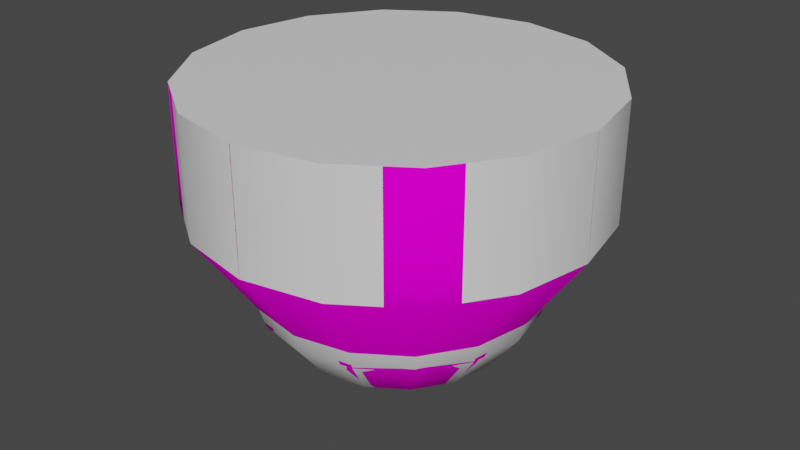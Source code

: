 # Source: cam_bird_2.blend  (saved by Blender 3.6.14; exported with 4.5.12 LTS)
import bpy
from mathutils import Matrix  # noqa: F401  (used for matrix-valued properties, if any)

bpy.ops.wm.read_factory_settings(use_empty=True)
scene = bpy.context.scene
scene.name = 'Scene'

# ---- collections
col_collection = bpy.data.collections.new('Collection'); scene.collection.children.link(col_collection)
col_cctv_camera = bpy.data.collections.new('cctv_camera'); col_collection.children.link(col_cctv_camera)
col_bodygroups = bpy.data.collections.new('BodyGroups'); col_collection.children.link(col_bodygroups)
col_cam = bpy.data.collections.new('Cam'); col_bodygroups.children.link(col_cam)
col_cexist = bpy.data.collections.new('CExist'); col_cam.children.link(col_cexist)
col_pod = bpy.data.collections.new('Pod'); col_bodygroups.children.link(col_pod)
col_pexist = bpy.data.collections.new('PExist'); col_pod.children.link(col_pexist)
col_collision_models = bpy.data.collections.new('Collision Models'); col_collection.children.link(col_collision_models)
col_pod_phys = bpy.data.collections.new('pod_phys'); col_collision_models.children.link(col_pod_phys)

# ---- images (referenced by path relative to the original .blend; pixels are not part of the script)
import os
ASSET_DIR = os.environ.get("B2B_ASSET_DIR", "")  # directory of the original .blend (textures are referenced by path, not embedded)
HERE = os.path.dirname(os.path.abspath(__file__))  # packed textures are extracted next to this script under _unpacked/

def load_image(name, relpath, width, height, colorspace="sRGB"):
    """Load a texture the original file referenced (path relative to the .blend, or extracted next to this script)."""
    p = next((c for c in (os.path.join(HERE, relpath), os.path.join(ASSET_DIR, relpath)) if relpath and os.path.exists(c)), "")
    if p:
        img = bpy.data.images.load(p, check_existing=True)
        img.name = name
    else:  # same state as the original file: an image datablock whose file is absent (Cycles renders it pink)
        img = bpy.data.images.new(name, width, height)
        img.source = "FILE"
        img.filepath = "//" + (relpath or name)
    img.colorspace_settings.name = colorspace
    return img
img_cctv_cam_bird = load_image('cctv_cam_bird', 'cctv_cam_bird.png', 1024, 1024, 'sRGB')

# ---- materials (node trees are filled in below, after node groups)
mat_cctv_cam_bird = bpy.data.materials.new('cctv_cam_bird')
mat_cctv_cam_bird_glass = bpy.data.materials.new('cctv_cam_bird_glass')
mat_phys = bpy.data.materials.new('phys')
mat_phys.diffuse_color = (1.0, 0.0, 0.7832, 1.0)

# ---- node groups
ng_auto_smooth = bpy.data.node_groups.new('Auto Smooth', 'GeometryNodeTree')
_s = ng_auto_smooth.interface.new_socket(name='Geometry', in_out='OUTPUT', socket_type='NodeSocketGeometry')
_s = ng_auto_smooth.interface.new_socket(name='Geometry', in_out='INPUT', socket_type='NodeSocketGeometry')
_s = ng_auto_smooth.interface.new_socket(name='Angle', in_out='INPUT', socket_type='NodeSocketFloat')
_s.subtype = 'ANGLE'
_s.min_value = 0.0
_s.max_value = 3.142
ng_auto_smooth.is_modifier = True
_N = ng_auto_smooth.nodes; _L = ng_auto_smooth.links
n0 = _N.new('NodeGroupOutput'); n0.name = 'Group Output'; n0.location = (480, -100)
n1 = _N.new('NodeGroupInput'); n1.name = 'Group Input'; n1.location = (-420, -300)
n2 = _N.new('NodeGroupInput'); n2.name = 'Group Input.001'; n2.location = (-60, -100)
n3 = _N.new('GeometryNodeSetShadeSmooth'); n3.name = 'Set Shade Smooth'; n3.location = (120, -100)
n3.domain = 'EDGE'
n4 = _N.new('GeometryNodeSetShadeSmooth'); n4.name = 'Set Shade Smooth.001'; n4.location = (300, -100)
n5 = _N.new('GeometryNodeInputMeshEdgeAngle'); n5.name = 'Edge Angle'; n5.location = (-420, -220)
n6 = _N.new('GeometryNodeInputEdgeSmooth'); n6.name = 'Is Edge Smooth'; n6.location = (-60, -160)
n7 = _N.new('GeometryNodeInputShadeSmooth'); n7.name = 'Is Face Smooth'; n7.location = (-240, -340)
n8 = _N.new('FunctionNodeBooleanMath'); n8.name = 'Boolean Math'; n8.location = (-60, -220)
n9 = _N.new('FunctionNodeCompare'); n9.name = 'Compare'; n9.location = (-240, -180)
n9.operation = 'LESS_EQUAL'
_L.new(n5.outputs[0], n9.inputs[0])
_L.new(n4.outputs[0], n0.inputs[0])
_L.new(n1.outputs[1], n9.inputs[1])
_L.new(n9.outputs[0], n8.inputs[0])
_L.new(n7.outputs[0], n8.inputs[1])
_L.new(n2.outputs[0], n3.inputs[0])
_L.new(n6.outputs[0], n3.inputs[1])
_L.new(n3.outputs[0], n4.inputs[0])
_L.new(n8.outputs[0], n3.inputs[2])
n0.is_active_output = True

# ---- material node trees
mat_cctv_cam_bird.use_nodes = True; mat_cctv_cam_bird.node_tree.nodes.clear()
_N = mat_cctv_cam_bird.node_tree.nodes; _L = mat_cctv_cam_bird.node_tree.links
n0 = _N.new('ShaderNodeBsdfPrincipled'); n0.name = 'Principled BSDF'; n0.location = (10, 300)
n0.distribution = 'GGX'
n0.subsurface_method = 'RANDOM_WALK_SKIN'
n0.inputs[3].default_value = 1.45
n0.inputs[27].default_value = (0.0, 0.0, 0.0, 1.0)
n0.inputs[28].default_value = 1.0
n1 = _N.new('ShaderNodeOutputMaterial'); n1.name = 'Material Output'; n1.location = (300, 300)
n2 = _N.new('ShaderNodeTexImage'); n2.name = 'Image Texture'; n2.location = (-340, 226)
n2.image = img_cctv_cam_bird
_L.new(n0.outputs[0], n1.inputs[0])
n1.is_active_output = True
mat_cctv_cam_bird_glass.use_nodes = True; mat_cctv_cam_bird_glass.node_tree.nodes.clear()
_N = mat_cctv_cam_bird_glass.node_tree.nodes; _L = mat_cctv_cam_bird_glass.node_tree.links
n0 = _N.new('ShaderNodeBsdfPrincipled'); n0.name = 'Principled BSDF'; n0.location = (10, 300)
n0.distribution = 'GGX'
n0.subsurface_method = 'RANDOM_WALK_SKIN'
n0.inputs[3].default_value = 1.45
n0.inputs[27].default_value = (0.0, 0.0, 0.0, 1.0)
n0.inputs[28].default_value = 1.0
n1 = _N.new('ShaderNodeOutputMaterial'); n1.name = 'Material Output'; n1.location = (300, 300)
_L.new(n0.outputs[0], n1.inputs[0])
n1.is_active_output = True

# ---- world
world_world = bpy.data.worlds.new('World'); scene.world = world_world
world_world.use_nodes = True; world_world.node_tree.nodes.clear()
_N = world_world.node_tree.nodes; _L = world_world.node_tree.links
n0 = _N.new('ShaderNodeOutputWorld'); n0.name = 'World Output'; n0.location = (300, 300)
n1 = _N.new('ShaderNodeBackground'); n1.name = 'Background'; n1.location = (10, 300)
n1.inputs[0].default_value = (0.05088, 0.05088, 0.05088, 1.0)
_L.new(n1.outputs[0], n0.inputs[0])
n0.is_active_output = True
world_world.color = (0.05088, 0.05088, 0.05088)
world_world.use_sun_shadow = False
world_world.sun_shadow_jitter_overblur = 0.0

# ---- meshes
me_bird_cam_mesh = bpy.data.meshes.new('bird_cam_mesh')
me_bird_cam_mesh.from_pydata([(-6.778e-09, 0.5115, 0.2482), (-6.778e-09, 0.5115, -0.2482), (-6.778e-09, 0.2482, -0.5991), (0.09497, 0.2293, 0.5991), (0.1755, 0.4236, 0.4586), (0.2293, 0.4726, 0.2482), (0.2482, 0.5115, -1.192e-07), (0.2293, 0.4726, -0.2482), (0.1755, 0.4236, -0.4586), (0.09497, 0.2293, -0.5991), (0.1755, 0.1755, 0.5991), (0.3242, 0.3242, 0.4586), (0.4236, 0.4236, 0.2482), (0.4586, 0.4586, -1.192e-07), (0.4236, 0.4236, -0.2482), (0.3242, 0.3242, -0.4586), (0.1755, 0.1755, -0.5991), (0.2293, 0.09497, 0.5991), (0.4236, 0.1755, 0.4586), (0.5535, 0.2293, 0.2482), (0.5991, 0.2482, -1.192e-07), (0.5535, 0.2293, -0.2482), (0.4236, 0.1755, -0.4586), (0.2293, 0.09497, -0.5991), (0.2482, -7.213e-08, 0.5991), (0.4586, -7.846e-08, 0.4586), (0.5991, -7.846e-08, 0.2482), (0.6485, -1.165e-07, -1.192e-07), (0.5991, -7.846e-08, -0.2482), (0.4586, -7.846e-08, -0.4586), (0.2482, -7.213e-08, -0.5991), (0.2293, -0.09497, 0.5991), (0.4236, -0.1755, 0.4586), (0.5535, -0.2293, 0.2482), (0.5991, -0.2482, -1.192e-07), (0.5535, -0.2293, -0.2482), (0.4236, -0.1755, -0.4586), (0.2293, -0.09497, -0.5991), (0.1755, -0.1755, 0.5991), (0.3242, -0.3242, 0.4586), (0.4236, -0.4236, 0.2482), (0.4586, -0.4586, -1.192e-07), (0.4236, -0.4236, -0.2482), (0.3242, -0.3242, -0.4586), (0.1755, -0.1755, -0.5991), (0.09497, -0.2293, 0.5991), (0.1755, -0.4236, 0.4586), (0.2293, -0.4726, 0.2482), (0.2482, -0.5115, -1.192e-07), (0.2293, -0.4726, -0.2482), (0.1755, -0.4236, -0.4586), (0.09497, -0.2293, -0.5991), (-7.014e-08, -0.2482, 0.5991), (-9.549e-08, -0.4586, 0.4586), (-1.208e-07, -0.5115, 0.2482), (-1.208e-07, -0.5115, -0.2482), (-9.549e-08, -0.4586, -0.4586), (-7.014e-08, -0.2482, -0.5991), (-6.778e-09, -4.044e-08, -0.6485), (-6.778e-09, -4.044e-08, 0.6485), (-0.09497, -0.2293, 0.5991), (-0.1755, -0.4236, 0.4586), (-0.2293, -0.4726, 0.2482), (-0.2482, -0.5115, -1.192e-07), (-0.2293, -0.4726, -0.2482), (-0.1755, -0.4236, -0.4586), (-0.09497, -0.2293, -0.5991), (-0.1755, -0.1755, 0.5991), (-0.3242, -0.3242, 0.4586), (-0.4236, -0.4236, 0.2482), (-0.4586, -0.4586, -1.192e-07), (-0.4236, -0.4236, -0.2482), (-0.3242, -0.3242, -0.4586), (-0.1755, -0.1755, -0.5991), (-0.2293, -0.09497, 0.5991), (-0.4236, -0.1755, 0.4586), (-0.5535, -0.2293, 0.2482), (-0.5991, -0.2482, -1.192e-07), (-0.5535, -0.2293, -0.2482), (-0.4236, -0.1755, -0.4586), (-0.2293, -0.09497, -0.5991), (-0.2482, 6.094e-08, 0.5991), (-0.4586, 9.896e-08, 0.4586), (-0.5991, 1.116e-07, 0.2482), (-0.6485, 1.877e-07, -1.192e-07), (-0.5991, 1.116e-07, -0.2482), (-0.4586, 9.896e-08, -0.4586), (-0.2482, 6.094e-08, -0.5991), (-0.2293, 0.09497, 0.5991), (-0.4236, 0.1755, 0.4586), (-0.5535, 0.2293, 0.2482), (-0.5991, 0.2482, -1.192e-07), (-0.5535, 0.2293, -0.2482), (-0.4236, 0.1755, -0.4586), (-0.2293, 0.09497, -0.5991), (-0.1755, 0.1755, 0.5991), (-0.3242, 0.3242, 0.4586), (-0.4236, 0.4236, 0.2482), (-0.4586, 0.4586, -1.192e-07), (-0.4236, 0.4236, -0.2482), (-0.3242, 0.3242, -0.4586), (-0.1755, 0.1755, -0.5991), (-0.09497, 0.2293, 0.5991), (-0.1755, 0.4236, 0.4586), (-0.2293, 0.4726, 0.2482), (-0.2482, 0.5115, -1.192e-07), (-0.2293, 0.4726, -0.2482), (-0.1755, 0.4236, -0.4586), (-0.09497, 0.2293, -0.5991), (1.39e-07, 0.2482, 0.5991), (2.213e-07, 0.4586, 0.4586), (2.213e-07, 0.4586, -0.4586), (-6.778e-09, 0.5266, 0.1594), (0.1594, 0.5266, -1.192e-07), (-0.1594, 0.5266, -1.192e-07), (-6.778e-09, 0.5266, -0.1594), (-1.344e-07, -0.5266, 0.1594), (-0.1594, -0.5266, -1.192e-07), (0.1594, -0.5266, -1.192e-07), (-1.344e-07, -0.5266, -0.1594)], [], [(2, 111, 8, 9), (1, 115, 113, 6, 7), (0, 110, 4, 5), (109, 59, 3), (58, 2, 9), (111, 1, 7, 8), (110, 109, 3, 4), (5, 4, 11, 12), (3, 59, 10), (58, 9, 16), (8, 7, 14, 15), (6, 5, 12, 13), (4, 3, 10, 11), (9, 8, 15, 16), (7, 6, 13, 14), (58, 16, 23), (15, 14, 21, 22), (13, 12, 19, 20), (11, 10, 17, 18), (16, 15, 22, 23), (14, 13, 20, 21), (12, 11, 18, 19), (10, 59, 17), (18, 17, 24, 25), (23, 22, 29, 30), (21, 20, 27, 28), (19, 18, 25, 26), (17, 59, 24), (58, 23, 30), (22, 21, 28, 29), (20, 19, 26, 27), (30, 29, 36, 37), (28, 27, 34, 35), (26, 25, 32, 33), (24, 59, 31), (58, 30, 37), (29, 28, 35, 36), (27, 26, 33, 34), (25, 24, 31, 32), (31, 59, 38), (58, 37, 44), (36, 35, 42, 43), (34, 33, 40, 41), (32, 31, 38, 39), (37, 36, 43, 44), (35, 34, 41, 42), (33, 32, 39, 40), (43, 42, 49, 50), (41, 40, 47, 48), (39, 38, 45, 46), (44, 43, 50, 51), (42, 41, 48, 49), (40, 39, 46, 47), (38, 59, 45), (58, 44, 51), (51, 50, 56, 57), (49, 48, 118, 119, 55), (47, 46, 53, 54), (45, 59, 52), (58, 51, 57), (50, 49, 55, 56), (48, 47, 54, 116, 118), (46, 45, 52, 53), (55, 119, 117, 63, 64), (54, 53, 61, 62), (52, 59, 60), (58, 57, 66), (56, 55, 64, 65), (53, 52, 60, 61), (57, 56, 65, 66), (58, 66, 73), (65, 64, 71, 72), (63, 62, 69, 70), (61, 60, 67, 68), (66, 65, 72, 73), (64, 63, 70, 71), (62, 61, 68, 69), (60, 59, 67), (70, 69, 76, 77), (68, 67, 74, 75), (73, 72, 79, 80), (71, 70, 77, 78), (69, 68, 75, 76), (67, 59, 74), (58, 73, 80), (72, 71, 78, 79), (80, 79, 86, 87), (78, 77, 84, 85), (76, 75, 82, 83), (74, 59, 81), (58, 80, 87), (79, 78, 85, 86), (77, 76, 83, 84), (75, 74, 81, 82), (83, 82, 89, 90), (81, 59, 88), (58, 87, 94), (86, 85, 92, 93), (84, 83, 90, 91), (82, 81, 88, 89), (87, 86, 93, 94), (85, 84, 91, 92), (58, 94, 101), (93, 92, 99, 100), (91, 90, 97, 98), (89, 88, 95, 96), (94, 93, 100, 101), (92, 91, 98, 99), (90, 89, 96, 97), (88, 59, 95), (96, 95, 102, 103), (101, 100, 107, 108), (99, 98, 105, 106), (97, 96, 103, 104), (95, 59, 102), (58, 101, 108), (100, 99, 106, 107), (98, 97, 104, 105), (108, 107, 111, 2), (106, 105, 114, 115, 1), (104, 103, 110, 0), (102, 59, 109), (58, 108, 2), (107, 106, 1, 111), (105, 104, 0, 112, 114), (103, 102, 109, 110), (114, 112, 113, 115), (113, 112, 0, 5, 6), (118, 116, 117, 119), (117, 116, 54, 62, 63)])
me_bird_cam_mesh.polygons.foreach_set('use_smooth', [True] * 130)
_uv = me_bird_cam_mesh.uv_layers.new(name='UVMap')
_uv.uv.foreach_set('vector', [0.8845, 0.06048, 0.857, 0.0416, 0.875, 0.0239, 0.8932, 0.05175, 0.3853, 0.8211, 0.3853, 0.833, 0.3646, 0.8539, 0.3528, 0.8542, 0.354, 0.8205, 0.3854, 0.8856, 0.3855, 0.9117, 0.3645, 0.9138, 0.3556, 0.8873, 0.3853, 0.9421, 0.3851, 0.9755, 0.3731, 0.944, 0.9107, 0.07792, 0.8845, 0.06048, 0.8932, 0.05175, 0.3853, 0.7918, 0.3853, 0.8211, 0.354, 0.8205, 0.3608, 0.7908, 0.3855, 0.9117, 0.3853, 0.9421, 0.3731, 0.944, 0.3645, 0.9138, 0.3556, 0.8873, 0.3645, 0.9138, 0.3424, 0.9216, 0.3288, 0.8895, 0.3731, 0.944, 0.3851, 0.9755, 0.3618, 0.9501, 0.9107, 0.07792, 0.8932, 0.05175, 0.9045, 0.04696, 0.3608, 0.7908, 0.354, 0.8205, 0.3266, 0.8206, 0.3365, 0.7873, 0.3528, 0.8542, 0.3556, 0.8873, 0.3288, 0.8895, 0.3236, 0.8551, 0.3645, 0.9138, 0.3731, 0.944, 0.3618, 0.9501, 0.3424, 0.9216, 0.8932, 0.05175, 0.875, 0.0239, 0.8982, 0.01443, 0.9045, 0.04696, 0.354, 0.8205, 0.3528, 0.8542, 0.3236, 0.8551, 0.3266, 0.8206, 0.9107, 0.07792, 0.9045, 0.04696, 0.9168, 0.04712, 0.1288, 0.7873, 0.1387, 0.8216, 0.1079, 0.8258, 0.1039, 0.7916, 0.1426, 0.8572, 0.1384, 0.8934, 0.1072, 0.8882, 0.1091, 0.8571, 0.1253, 0.9282, 0.1046, 0.959, 0.09248, 0.9525, 0.1018, 0.92, 0.9045, 0.04696, 0.8982, 0.01443, 0.9233, 0.01443, 0.9168, 0.04712, 0.1387, 0.8216, 0.1426, 0.8572, 0.1091, 0.8571, 0.1079, 0.8258, 0.1384, 0.8934, 0.1253, 0.9282, 0.1018, 0.92, 0.1072, 0.8882, 0.1046, 0.959, 0.07964, 0.9856, 0.09248, 0.9525, 0.1018, 0.92, 0.09248, 0.9525, 0.07952, 0.9504, 0.07923, 0.9177, 0.9168, 0.04712, 0.9233, 0.01443, 0.9465, 0.02403, 0.9282, 0.05166, 0.1079, 0.8258, 0.1091, 0.8571, 0.07873, 0.8574, 0.0787, 0.8268, 0.1072, 0.8882, 0.1018, 0.92, 0.07923, 0.9177, 0.07895, 0.8871, 0.09248, 0.9525, 0.07964, 0.9856, 0.07952, 0.9504, 0.9107, 0.07792, 0.9168, 0.04712, 0.9282, 0.05166, 0.1039, 0.7916, 0.1079, 0.8258, 0.0787, 0.8268, 0.0785, 0.7934, 0.1091, 0.8571, 0.1072, 0.8882, 0.07895, 0.8871, 0.07873, 0.8574, 0.9282, 0.05166, 0.9465, 0.02403, 0.9644, 0.0417, 0.9368, 0.06042, 0.0787, 0.8268, 0.07873, 0.8574, 0.04803, 0.8583, 0.04924, 0.8264, 0.07895, 0.8871, 0.07923, 0.9177, 0.05681, 0.9207, 0.05091, 0.8894, 0.07952, 0.9504, 0.07964, 0.9856, 0.06665, 0.9526, 0.9107, 0.07792, 0.9282, 0.05166, 0.9368, 0.06042, 0.0785, 0.7934, 0.0787, 0.8268, 0.04924, 0.8264, 0.05278, 0.7917, 0.07873, 0.8574, 0.07895, 0.8871, 0.05091, 0.8894, 0.04803, 0.8583, 0.07923, 0.9177, 0.07952, 0.9504, 0.06665, 0.9526, 0.05681, 0.9207, 0.06665, 0.9526, 0.07964, 0.9856, 0.05486, 0.9591, 0.9107, 0.07792, 0.9368, 0.06042, 0.9414, 0.07178, 0.05278, 0.7917, 0.04924, 0.8264, 0.01699, 0.8228, 0.02708, 0.7873, 0.04803, 0.8583, 0.05091, 0.8894, 0.01936, 0.8959, 0.01443, 0.8594, 0.05681, 0.9207, 0.06665, 0.9526, 0.05486, 0.9591, 0.034, 0.9296, 0.9368, 0.06042, 0.9644, 0.0417, 0.9742, 0.06509, 0.9414, 0.07178, 0.04924, 0.8264, 0.04803, 0.8583, 0.01443, 0.8594, 0.01699, 0.8228, 0.05091, 0.8894, 0.05681, 0.9207, 0.034, 0.9296, 0.01936, 0.8959, 0.2819, 0.7873, 0.2918, 0.8205, 0.2645, 0.8205, 0.2577, 0.7908, 0.2948, 0.855, 0.2896, 0.8892, 0.263, 0.8871, 0.2657, 0.8541, 0.2762, 0.9211, 0.2569, 0.9504, 0.2454, 0.9442, 0.2544, 0.9136, 0.9414, 0.07178, 0.9742, 0.06509, 0.9743, 0.09044, 0.9416, 0.08404, 0.2918, 0.8205, 0.2948, 0.855, 0.2657, 0.8541, 0.2645, 0.8205, 0.2896, 0.8892, 0.2762, 0.9211, 0.2544, 0.9136, 0.263, 0.8871, 0.2569, 0.9504, 0.233, 0.9755, 0.2454, 0.9442, 0.9107, 0.07792, 0.9414, 0.07178, 0.9416, 0.08404, 0.9416, 0.08404, 0.9743, 0.09044, 0.9647, 0.1139, 0.9368, 0.09532, 0.2645, 0.8205, 0.2657, 0.8541, 0.2539, 0.8539, 0.2332, 0.833, 0.2332, 0.8211, 0.263, 0.8871, 0.2544, 0.9136, 0.2334, 0.9117, 0.2333, 0.8856, 0.2454, 0.9442, 0.233, 0.9755, 0.2332, 0.9421, 0.9107, 0.07792, 0.9416, 0.08404, 0.9368, 0.09532, 0.2577, 0.7908, 0.2645, 0.8205, 0.2332, 0.8211, 0.2332, 0.7918, 0.2657, 0.8541, 0.263, 0.8871, 0.2333, 0.8856, 0.2332, 0.8742, 0.2539, 0.8539, 0.2544, 0.9136, 0.2454, 0.9442, 0.2332, 0.9421, 0.2334, 0.9117, 0.2332, 0.8211, 0.2332, 0.833, 0.2125, 0.8539, 0.2006, 0.8542, 0.2019, 0.8205, 0.2333, 0.8856, 0.2334, 0.9117, 0.2123, 0.9138, 0.2035, 0.8873, 0.2332, 0.9421, 0.233, 0.9755, 0.2209, 0.944, 0.9107, 0.07792, 0.9368, 0.09532, 0.9283, 0.1041, 0.2332, 0.7918, 0.2332, 0.8211, 0.2019, 0.8205, 0.2087, 0.7908, 0.2334, 0.9117, 0.2332, 0.9421, 0.2209, 0.944, 0.2123, 0.9138, 0.9368, 0.09532, 0.9647, 0.1139, 0.9468, 0.1318, 0.9283, 0.1041, 0.9107, 0.07792, 0.9283, 0.1041, 0.9169, 0.1087, 0.2087, 0.7908, 0.2019, 0.8205, 0.1745, 0.8206, 0.1844, 0.7873, 0.2006, 0.8542, 0.2035, 0.8873, 0.1767, 0.8895, 0.1715, 0.8551, 0.2123, 0.9138, 0.2209, 0.944, 0.2096, 0.9501, 0.1902, 0.9216, 0.9283, 0.1041, 0.9468, 0.1318, 0.9234, 0.1415, 0.9169, 0.1087, 0.2019, 0.8205, 0.2006, 0.8542, 0.1715, 0.8551, 0.1745, 0.8206, 0.2035, 0.8873, 0.2123, 0.9138, 0.1902, 0.9216, 0.1767, 0.8895, 0.2209, 0.944, 0.233, 0.9755, 0.2096, 0.9501, 0.6301, 0.5257, 0.6663, 0.5298, 0.6612, 0.5609, 0.6301, 0.5593, 0.701, 0.5428, 0.7319, 0.5634, 0.7254, 0.5756, 0.6928, 0.5662, 0.9169, 0.1087, 0.9234, 0.1415, 0.898, 0.1415, 0.9046, 0.1088, 0.5945, 0.5297, 0.6301, 0.5257, 0.6301, 0.5593, 0.5987, 0.5606, 0.6663, 0.5298, 0.701, 0.5428, 0.6928, 0.5662, 0.6612, 0.5609, 0.7319, 0.5634, 0.7584, 0.5884, 0.7254, 0.5756, 0.9107, 0.07792, 0.9169, 0.1087, 0.9046, 0.1088, 0.5602, 0.5397, 0.5945, 0.5297, 0.5987, 0.5606, 0.5645, 0.5646, 0.9046, 0.1088, 0.898, 0.1415, 0.8747, 0.1318, 0.8932, 0.1042, 0.5987, 0.5606, 0.6301, 0.5593, 0.6302, 0.5899, 0.5997, 0.5898, 0.6612, 0.5609, 0.6928, 0.5662, 0.6906, 0.5888, 0.66, 0.5889, 0.7254, 0.5756, 0.7584, 0.5884, 0.7233, 0.5885, 0.9107, 0.07792, 0.9046, 0.1088, 0.8932, 0.1042, 0.5645, 0.5646, 0.5987, 0.5606, 0.5997, 0.5898, 0.5663, 0.59, 0.6301, 0.5593, 0.6612, 0.5609, 0.66, 0.5889, 0.6302, 0.5899, 0.6928, 0.5662, 0.7254, 0.5756, 0.7233, 0.5885, 0.6906, 0.5888, 0.66, 0.5889, 0.6906, 0.5888, 0.6935, 0.6113, 0.6622, 0.6172, 0.7233, 0.5885, 0.7584, 0.5884, 0.7255, 0.6014, 0.9107, 0.07792, 0.8932, 0.1042, 0.8846, 0.09544, 0.5663, 0.59, 0.5997, 0.5898, 0.5992, 0.6192, 0.5645, 0.6157, 0.6302, 0.5899, 0.66, 0.5889, 0.6622, 0.6172, 0.631, 0.6204, 0.6906, 0.5888, 0.7233, 0.5885, 0.7255, 0.6014, 0.6935, 0.6113, 0.8932, 0.1042, 0.8747, 0.1318, 0.8569, 0.1141, 0.8846, 0.09544, 0.5997, 0.5898, 0.6302, 0.5899, 0.631, 0.6204, 0.5992, 0.6192, 0.9107, 0.07792, 0.8846, 0.09544, 0.88, 0.08406, 0.5645, 0.6157, 0.5992, 0.6192, 0.5956, 0.6514, 0.5602, 0.6413, 0.631, 0.6204, 0.6622, 0.6172, 0.6688, 0.6488, 0.6322, 0.6539, 0.6935, 0.6113, 0.7255, 0.6014, 0.732, 0.6132, 0.7025, 0.6341, 0.8846, 0.09544, 0.8569, 0.1141, 0.8471, 0.09053, 0.88, 0.08406, 0.5992, 0.6192, 0.631, 0.6204, 0.6322, 0.6539, 0.5956, 0.6514, 0.6622, 0.6172, 0.6935, 0.6113, 0.7025, 0.6341, 0.6688, 0.6488, 0.7255, 0.6014, 0.7584, 0.5884, 0.732, 0.6132, 0.4283, 0.9211, 0.4091, 0.9504, 0.3975, 0.9442, 0.4065, 0.9136, 0.88, 0.08406, 0.8471, 0.09053, 0.8472, 0.06497, 0.8799, 0.07184, 0.4439, 0.8205, 0.4469, 0.855, 0.4178, 0.8541, 0.4166, 0.8205, 0.4418, 0.8892, 0.4283, 0.9211, 0.4065, 0.9136, 0.4151, 0.8871, 0.4091, 0.9504, 0.3851, 0.9755, 0.3975, 0.9442, 0.9107, 0.07792, 0.88, 0.08406, 0.8799, 0.07184, 0.434, 0.7873, 0.4439, 0.8205, 0.4166, 0.8205, 0.4098, 0.7908, 0.4469, 0.855, 0.4418, 0.8892, 0.4151, 0.8871, 0.4178, 0.8541, 0.8799, 0.07184, 0.8472, 0.06497, 0.857, 0.0416, 0.8845, 0.06048, 0.4166, 0.8205, 0.4178, 0.8541, 0.406, 0.8539, 0.3853, 0.833, 0.3853, 0.8211, 0.4151, 0.8871, 0.4065, 0.9136, 0.3855, 0.9117, 0.3854, 0.8856, 0.3975, 0.9442, 0.3851, 0.9755, 0.3853, 0.9421, 0.9107, 0.07792, 0.8799, 0.07184, 0.8845, 0.06048, 0.4098, 0.7908, 0.4166, 0.8205, 0.3853, 0.8211, 0.3853, 0.7918, 0.4178, 0.8541, 0.4151, 0.8871, 0.3854, 0.8856, 0.3854, 0.8742, 0.406, 0.8539, 0.4065, 0.9136, 0.3975, 0.9442, 0.3853, 0.9421, 0.3855, 0.9117, 0.406, 0.8539, 0.3854, 0.8742, 0.3646, 0.8539, 0.3853, 0.833, 0.3646, 0.8539, 0.3854, 0.8742, 0.3854, 0.8856, 0.3556, 0.8873, 0.3528, 0.8542, 0.2539, 0.8539, 0.2332, 0.8742, 0.2125, 0.8539, 0.2332, 0.833, 0.2125, 0.8539, 0.2332, 0.8742, 0.2333, 0.8856, 0.2035, 0.8873, 0.2006, 0.8542])
me_bird_cam_mesh.materials.append(mat_cctv_cam_bird)
me_bird_cam_mesh.update()
me_bird_cam_mesh_001 = bpy.data.meshes.new('bird_cam_mesh.001')
me_bird_cam_mesh_001.from_pydata([(-8.409e-09, 1.0, 0.7383), (-0.3827, 0.9239, 0.7383), (-0.7071, 0.7071, 0.7383), (-0.9239, 0.3827, 0.7383), (-1.0, -3.392e-08, 0.7383), (-0.9239, -0.3827, 0.7383), (-0.7071, -0.7071, 0.7383), (-0.3827, -0.9239, 0.7383), (-8.409e-09, -1.0, 0.7383), (0.3827, -0.9239, 0.7383), (0.7071, -0.7071, 0.7383), (0.9239, -0.3827, 0.7383), (1.0, -3.392e-08, 0.7383), (0.9239, 0.3827, 0.7383), (0.7071, 0.7071, 0.7383), (0.3827, 0.9239, 0.7383), (-8.409e-09, 1.0, 0.1501), (-0.3827, 0.9239, 0.1501), (-0.7071, 0.7071, 0.1501), (-0.9239, 0.3827, 0.1501), (-1.0, -3.392e-08, 0.1501), (-0.9239, -0.3827, 0.1501), (-0.7071, -0.7071, 0.1501), (-0.3827, -0.9239, 0.1501), (-8.409e-09, -1.0, 0.1501), (0.3827, -0.9239, 0.1501), (0.7071, -0.7071, 0.1501), (0.9239, -0.3827, 0.1501), (1.0, -3.392e-08, 0.1501), (0.9239, 0.3827, 0.1501), (0.7071, 0.7071, 0.1501), (0.3827, 0.9239, 0.1501), (-0.29, 0.7, -2.384e-07), (-0.5358, 0.5358, -2.384e-07), (-0.7, 0.29, -2.384e-07), (-0.7577, -2.813e-08, -2.384e-07), (-0.7, -0.29, -2.384e-07), (-0.5358, -0.5358, -2.384e-07), (-0.29, -0.7, -2.384e-07), (-7.75e-09, -0.7577, -2.384e-07), (0.29, -0.7, -2.384e-07), (0.5358, -0.5358, -2.384e-07), (0.7577, -2.813e-08, -2.384e-07), (0.5358, 0.5358, -2.384e-07), (0.29, 0.7, -2.384e-07), (-7.75e-09, 0.7577, -0.1307), (-0.29, 0.7, -0.1307), (-0.5358, 0.5358, -0.1307), (-0.7, 0.29, -0.1307), (-0.7577, -2.813e-08, -0.1307), (-0.7, -0.29, -0.1307), (-0.5358, -0.5358, -0.1307), (-0.29, -0.7, -0.1307), (-7.75e-09, -0.7577, -0.1307), (0.29, -0.7, -0.1307), (0.5358, -0.5358, -0.1307), (0.7, -0.29, -0.1307), (0.7577, -2.813e-08, -0.1307), (0.7, 0.29, -0.1307), (0.5358, 0.5358, -0.1307), (0.29, 0.7, -0.1307), (-7.659e-09, 0.6865, -0.3544), (-0.2627, 0.6342, -0.3544), (-0.4854, 0.4854, -0.3544), (-0.6342, 0.2627, -0.3544), (-0.6865, -2.928e-08, -0.3544), (-0.6342, -0.2627, -0.3544), (-0.4854, -0.4854, -0.3544), (-0.2627, -0.6342, -0.3544), (-7.659e-09, -0.6865, -0.3544), (0.2627, -0.6342, -0.3544), (0.4854, -0.4854, -0.3544), (0.6342, -0.2627, -0.3544), (0.6865, -2.928e-08, -0.3544), (0.6342, 0.2627, -0.3544), (0.4854, 0.4854, -0.3544), (0.2627, 0.6342, -0.3544), (-8.276e-09, 0.5385, -0.55), (-0.2061, 0.4975, -0.55), (-0.3808, 0.3808, -0.55), (-0.4975, 0.2061, -0.55), (-0.5385, -3.07e-08, -0.55), (-0.4975, -0.2061, -0.55), (-0.3808, -0.3808, -0.55), (-0.2061, -0.4975, -0.55), (-8.276e-09, -0.5385, -0.55), (0.2061, -0.4975, -0.55), (0.3808, -0.3808, -0.55), (0.4975, -0.2061, -0.55), (0.5385, -3.07e-08, -0.55), (0.4975, 0.2061, -0.55), (0.3808, 0.3808, -0.55), (0.2061, 0.4975, -0.55), (-1.167e-08, 0.3534, -0.6773), (-0.1352, 0.3265, -0.6773), (-0.2499, 0.2499, -0.6773), (-0.3265, 0.1352, -0.6773), (-0.3534, -3.235e-08, -0.6773), (-0.3265, -0.1352, -0.6773), (-0.2499, -0.2499, -0.6773), (-0.1352, -0.3265, -0.6773), (-1.167e-08, -0.3534, -0.6773), (0.1352, -0.3265, -0.6773), (0.2499, -0.2499, -0.6773), (0.3265, -0.1352, -0.6773), (0.3534, -3.235e-08, -0.6773), (0.3265, 0.1352, -0.6773), (0.2499, 0.2499, -0.6773), (0.1352, 0.3265, -0.6773), (-7.925e-09, -3.159e-08, -0.7377), (-7.75e-09, 0.7577, -1.788e-07), (0.7, -0.29, -1.788e-07), (0.7, 0.29, -1.788e-07), (-6.778e-09, 0.6465, 0.2555), (-6.778e-09, 0.6465, -1.192e-07), (-6.778e-09, 0.6465, -0.2555), (0.1806, 0.4571, 0.6485), (0.236, 0.5973, 0.2555), (0.2555, 0.6465, -1.192e-07), (0.236, 0.5973, -0.2555), (0.1806, 0.4571, -0.4721), (0.4721, 0.3499, 0.6485), (0.4721, 0.4571, 0.2555), (0.4721, 0.4948, -1.192e-07), (0.4361, 0.4571, -0.2555), (0.4721, -0.3499, 0.6485), (0.4721, -0.4571, 0.2555), (0.4721, -0.4948, -1.192e-07), (0.4361, -0.4571, -0.2555), (0.1806, -0.4571, 0.6485), (0.236, -0.5973, 0.2555), (0.2555, -0.6465, -1.192e-07), (0.236, -0.5973, -0.2555), (0.1806, -0.4571, -0.4721), (-9.81e-08, -0.4948, 0.6485), (-1.242e-07, -0.6465, 0.2555), (-1.633e-07, -0.6465, -1.192e-07), (-1.242e-07, -0.6465, -0.2555), (-9.81e-08, -0.4948, -0.4721), (-0.1806, -0.4571, 0.6485), (-0.236, -0.5973, 0.2555), (-0.2555, -0.6465, -1.192e-07), (-0.236, -0.5973, -0.2555), (-0.1806, -0.4571, -0.4721), (-0.4721, -0.3499, 0.6485), (-0.4721, -0.4571, 0.2555), (-0.4721, -0.4948, -1.192e-07), (-0.4361, -0.4571, -0.2555), (-0.4721, 0.3499, 0.6485), (-0.4721, 0.4571, 0.2555), (-0.4721, 0.4948, -1.192e-07), (-0.4361, 0.4571, -0.2555), (-0.1806, 0.4571, 0.6485), (-0.236, 0.5973, 0.2555), (-0.2555, 0.6465, -1.192e-07), (-0.236, 0.5973, -0.2555), (-0.1806, 0.4571, -0.4721), (2.281e-07, 0.4948, 0.6485), (2.281e-07, 0.4948, -0.4721)], [], [(13, 12, 28, 29), (6, 5, 21, 22), (14, 13, 29, 30), (7, 6, 22, 23), (15, 14, 30, 31), (8, 7, 23, 24), (1, 0, 16, 17), (0, 15, 31, 16), (9, 8, 24, 25), (2, 1, 17, 18), (10, 9, 25, 26), (3, 2, 18, 19), (11, 10, 26, 27), (4, 3, 19, 20), (12, 11, 27, 28), (5, 4, 20, 21), (17, 16, 110, 32), (16, 31, 44, 110), (25, 24, 39, 40), (18, 17, 32, 33), (26, 25, 40, 41), (19, 18, 33, 34), (27, 26, 41, 111), (20, 19, 34, 35), (28, 27, 111, 42), (21, 20, 35, 36), (29, 28, 42, 112), (22, 21, 36, 37), (30, 29, 112, 43), (23, 22, 37, 38), (31, 30, 43, 44), (24, 23, 38, 39), (1, 2, 3, 4, 5, 6, 7, 8, 9, 10, 11, 12, 13, 14, 15, 0), (32, 110, 44, 43, 112, 42, 111, 41, 40, 39, 38, 37, 36, 35, 34, 33), (49, 48, 64, 65), (57, 56, 72, 73), (50, 49, 65, 66), (58, 57, 73, 74), (51, 50, 66, 67), (59, 58, 74, 75), (52, 51, 67, 68), (60, 59, 75, 76), (53, 52, 68, 69), (46, 45, 61, 62), (45, 60, 76, 61), (54, 53, 69, 70), (47, 46, 62, 63), (55, 54, 70, 71), (48, 47, 63, 64), (56, 55, 71, 72), (71, 70, 86, 87), (64, 63, 79, 80), (72, 71, 87, 88), (65, 64, 80, 81), (73, 72, 88, 89), (66, 65, 81, 82), (74, 73, 89, 90), (67, 66, 82, 83), (75, 74, 90, 91), (68, 67, 83, 84), (76, 75, 91, 92), (69, 68, 84, 85), (62, 61, 77, 78), (61, 76, 92, 77), (70, 69, 85, 86), (63, 62, 78, 79), (92, 91, 107, 108), (85, 84, 100, 101), (78, 77, 93, 94), (77, 92, 108, 93), (86, 85, 101, 102), (79, 78, 94, 95), (87, 86, 102, 103), (80, 79, 95, 96), (88, 87, 103, 104), (81, 80, 96, 97), (89, 88, 104, 105), (82, 81, 97, 98), (90, 89, 105, 106), (83, 82, 98, 99), (91, 90, 106, 107), (84, 83, 99, 100), (106, 105, 109), (99, 98, 109), (107, 106, 109), (100, 99, 109), (108, 107, 109), (101, 100, 109), (94, 93, 109), (93, 108, 109), (102, 101, 109), (95, 94, 109), (103, 102, 109), (96, 95, 109), (104, 103, 109), (97, 96, 109), (105, 104, 109), (98, 97, 109), (54, 55, 41, 40), (47, 48, 34, 33), (55, 56, 111, 41), (48, 49, 35, 34), (56, 57, 42, 111), (49, 50, 36, 35), (57, 58, 112, 42), (50, 51, 37, 36), (58, 59, 43, 112), (51, 52, 38, 37), (59, 60, 44, 43), (52, 53, 39, 38), (45, 46, 32, 110), (60, 45, 110, 44), (53, 54, 40, 39), (46, 47, 33, 32), (115, 118, 119), (113, 157, 116, 117), (158, 115, 119, 120), (114, 113, 118), (117, 116, 121, 122), (156, 151, 155), (118, 117, 122, 123), (119, 118, 123, 124), (132, 133, 128), (127, 126, 130, 131), (128, 127, 131, 132), (126, 125, 129, 130), (132, 131, 137), (130, 129, 134, 135), (133, 132, 137, 138), (131, 130, 135), (137, 136, 141), (135, 134, 139, 140), (138, 137, 142, 143), (136, 135, 141), (143, 142, 147), (141, 140, 145, 146), (142, 141, 146, 147), (140, 139, 144, 145), (151, 150, 154, 155), (149, 148, 152, 153), (150, 149, 153, 154), (155, 154, 115), (153, 152, 157, 113), (156, 155, 115, 158), (154, 113, 114), (122, 121, 125, 126), (123, 122, 126, 127), (124, 123, 127, 128), (151, 156, 143, 147), (120, 119, 124), (133, 138, 158, 120), (138, 143, 156, 158), (124, 128, 133, 120), (147, 146, 150, 151), (146, 145, 149, 150), (145, 144, 148, 149), (118, 113, 117), (118, 115, 114), (113, 154, 153), (115, 154, 114), (137, 131, 136), (141, 135, 140), (141, 142, 137), (135, 136, 131)])
me_bird_cam_mesh_001.polygons.foreach_set('use_smooth', [True] * 164)
me_bird_cam_mesh_001.polygons.foreach_set('material_index', [0, 0, 0, 0, 0, 0, 0, 0, 0, 0, 0, 0, 0, 0, 0, 0, 0, 0, 0, 0, 0, 0, 0, 0, 0, 0, 0, 0, 0, 0, 0, 0, 0, 0, 1, 1, 1, 1, 1, 1, 1, 1, 1, 1, 1, 1, 1, 1, 1, 1, 1, 1, 1, 1, 1, 1, 1, 1, 1, 1, 1, 1, 1, 1, 1, 1, 1, 1, 1, 1, 1, 1, 1, 1, 1, 1, 1, 1, 1, 1, 1, 1, 1, 1, 1, 1, 1, 1, 1, 1, 1, 1, 1, 1, 1, 1, 1, 1, 1, 1, 1, 1, 1, 1, 1, 1, 1, 1, 1, 1, 1, 1, 1, 1, 0, 0, 0, 0, 0, 0, 0, 0, 0, 0, 0, 0, 0, 0, 0, 0, 0, 0, 0, 0, 0, 0, 0, 0, 0, 0, 0, 0, 0, 0, 0, 0, 0, 0, 0, 0, 0, 0, 0, 0, 0, 0, 0, 0, 0, 0, 0, 0, 0, 0])
_k = set([(0, 1), (0, 15), (1, 2), (2, 3), (3, 4), (4, 5), (5, 6), (6, 7), (7, 8), (8, 9), (9, 10), (10, 11), (11, 12), (12, 13), (13, 14), (14, 15)])
me_bird_cam_mesh_001.attributes.new('sharp_edge', 'BOOLEAN', 'EDGE').data.foreach_set('value', [ (min(e.vertices), max(e.vertices)) in _k for e in me_bird_cam_mesh_001.edges])
_k = {(0, 1): 1.0, (1, 2): 1.0, (2, 3): 1.0, (3, 4): 1.0, (4, 5): 1.0, (5, 6): 1.0, (6, 7): 1.0, (7, 8): 1.0, (8, 9): 1.0, (9, 10): 1.0, (10, 11): 1.0, (11, 12): 1.0, (12, 13): 1.0, (13, 14): 1.0, (14, 15): 1.0, (0, 15): 1.0}
me_bird_cam_mesh_001.attributes.new('crease_edge', 'FLOAT', 'EDGE').data.foreach_set('value', [_k.get((min(e.vertices), max(e.vertices)), 0.0) for e in me_bird_cam_mesh_001.edges])
_uv = me_bird_cam_mesh_001.uv_layers.new(name='UVMap')
_uv.uv.foreach_set('vector', [0.0918, 0.1684, 0.0918, 0.2197, 0.01443, 0.2197, 0.01443, 0.1684, 0.4286, 0.0918, 0.3773, 0.0918, 0.3773, 0.01443, 0.4286, 0.01443, 0.0918, 0.1171, 0.0918, 0.1684, 0.01443, 0.1684, 0.01443, 0.1171, 0.48, 0.0918, 0.4286, 0.0918, 0.4286, 0.01443, 0.48, 0.01443, 0.0918, 0.06576, 0.0918, 0.1171, 0.01443, 0.1171, 0.01443, 0.06576, 0.5313, 0.0918, 0.48, 0.0918, 0.48, 0.01443, 0.5313, 0.01443, 0.172, 0.0918, 0.1207, 0.0918, 0.1207, 0.01443, 0.172, 0.01443, 0.0918, 0.01443, 0.0918, 0.06576, 0.01443, 0.06576, 0.01443, 0.01443, 0.0918, 0.3737, 0.0918, 0.4251, 0.01443, 0.4251, 0.01443, 0.3737, 0.2233, 0.0918, 0.172, 0.0918, 0.172, 0.01443, 0.2233, 0.01443, 0.0918, 0.3224, 0.0918, 0.3737, 0.01443, 0.3737, 0.01443, 0.3224, 0.2747, 0.0918, 0.2233, 0.0918, 0.2233, 0.01443, 0.2747, 0.01443, 0.0918, 0.2711, 0.0918, 0.3224, 0.01443, 0.3224, 0.01443, 0.2711, 0.326, 0.0918, 0.2747, 0.0918, 0.2747, 0.01443, 0.326, 0.01443, 0.0918, 0.2197, 0.0918, 0.2711, 0.01443, 0.2711, 0.01443, 0.2197, 0.3773, 0.0918, 0.326, 0.0918, 0.326, 0.01443, 0.3773, 0.01443, 0.4044, 0.7345, 0.3572, 0.7547, 0.3484, 0.7183, 0.3841, 0.703, 0.3107, 0.7547, 0.2635, 0.7345, 0.2838, 0.703, 0.3195, 0.7183, 0.2635, 0.4741, 0.3107, 0.4539, 0.3195, 0.4904, 0.2838, 0.5057, 0.4424, 0.7, 0.4044, 0.7345, 0.3841, 0.703, 0.4129, 0.6768, 0.2255, 0.5087, 0.2635, 0.4741, 0.2838, 0.5057, 0.255, 0.5318, 0.467, 0.6549, 0.4424, 0.7, 0.4129, 0.6768, 0.4316, 0.6427, 0.2009, 0.5537, 0.2255, 0.5087, 0.255, 0.5318, 0.2364, 0.566, 0.4755, 0.6043, 0.467, 0.6549, 0.4316, 0.6427, 0.438, 0.6043, 0.1924, 0.6043, 0.2009, 0.5537, 0.2364, 0.566, 0.2299, 0.6043, 0.467, 0.5537, 0.4755, 0.6043, 0.438, 0.6043, 0.4316, 0.566, 0.2009, 0.6549, 0.1924, 0.6043, 0.2299, 0.6043, 0.2364, 0.6427, 0.4424, 0.5087, 0.467, 0.5537, 0.4316, 0.566, 0.4129, 0.5318, 0.2255, 0.7, 0.2009, 0.6549, 0.2364, 0.6427, 0.255, 0.6768, 0.4044, 0.4741, 0.4424, 0.5087, 0.4129, 0.5318, 0.3841, 0.5057, 0.2635, 0.7345, 0.2255, 0.7, 0.255, 0.6768, 0.2838, 0.703, 0.3572, 0.4539, 0.4044, 0.4741, 0.3841, 0.5057, 0.3484, 0.4904, 0.7148, 0.2725, 0.6635, 0.2725, 0.6161, 0.2528, 0.5798, 0.2165, 0.5602, 0.1691, 0.5602, 0.1178, 0.5798, 0.07037, 0.6161, 0.03408, 0.6635, 0.01443, 0.7148, 0.01443, 0.7623, 0.03408, 0.7986, 0.07037, 0.8182, 0.1178, 0.8182, 0.1691, 0.7986, 0.2165, 0.7623, 0.2528, 0.7133, 0.482, 0.6774, 0.4969, 0.6385, 0.4969, 0.6025, 0.482, 0.575, 0.4545, 0.5602, 0.4185, 0.5602, 0.3797, 0.575, 0.3437, 0.6025, 0.3162, 0.6385, 0.3013, 0.6774, 0.3013, 0.7133, 0.3162, 0.7408, 0.3437, 0.7557, 0.3797, 0.7557, 0.4185, 0.7408, 0.4545, 0.1454, 0.6101, 0.136, 0.6485, 0.1079, 0.6382, 0.1158, 0.6073, 0.2718, 0.4037, 0.2334, 0.3949, 0.2434, 0.3668, 0.2742, 0.3744, 0.1443, 0.571, 0.1454, 0.6101, 0.1158, 0.6073, 0.1152, 0.5755, 0.3104, 0.4027, 0.2718, 0.4037, 0.2742, 0.3744, 0.3057, 0.3737, 0.1344, 0.5331, 0.1443, 0.571, 0.1152, 0.5755, 0.1067, 0.5443, 0.3478, 0.3924, 0.3104, 0.4027, 0.3057, 0.3737, 0.3367, 0.3649, 0.1168, 0.498, 0.1344, 0.5331, 0.1067, 0.5443, 0.09074, 0.5147, 0.3829, 0.3749, 0.3478, 0.3924, 0.3367, 0.3649, 0.3663, 0.3487, 0.09332, 0.4646, 0.1168, 0.498, 0.09074, 0.5147, 0.0672, 0.4864, 0.091, 0.7154, 0.05823, 0.7437, 0.03766, 0.7142, 0.06836, 0.6923, 0.4168, 0.3506, 0.3829, 0.3749, 0.3663, 0.3487, 0.3941, 0.3248, 0.1657, 0.3506, 0.1363, 0.3165, 0.167, 0.2955, 0.1892, 0.3277, 0.1175, 0.6841, 0.091, 0.7154, 0.06836, 0.6923, 0.09198, 0.6669, 0.1975, 0.3771, 0.1657, 0.3506, 0.1892, 0.3277, 0.2146, 0.3512, 0.136, 0.6485, 0.1175, 0.6841, 0.09198, 0.6669, 0.1079, 0.6382, 0.2334, 0.3949, 0.1975, 0.3771, 0.2146, 0.3512, 0.2434, 0.3668, 0.2146, 0.3512, 0.1892, 0.3277, 0.2147, 0.3075, 0.2325, 0.3269, 0.1079, 0.6382, 0.09198, 0.6669, 0.06802, 0.6489, 0.08108, 0.6275, 0.2434, 0.3668, 0.2146, 0.3512, 0.2325, 0.3269, 0.2539, 0.34, 0.1158, 0.6073, 0.1079, 0.6382, 0.08108, 0.6275, 0.08752, 0.604, 0.2742, 0.3744, 0.2434, 0.3668, 0.2539, 0.34, 0.2773, 0.3463, 0.1152, 0.5755, 0.1158, 0.6073, 0.08752, 0.604, 0.08683, 0.5799, 0.3057, 0.3737, 0.2742, 0.3744, 0.2773, 0.3463, 0.3015, 0.3454, 0.1067, 0.5443, 0.1152, 0.5755, 0.08683, 0.5799, 0.07971, 0.5563, 0.3367, 0.3649, 0.3057, 0.3737, 0.3015, 0.3454, 0.3248, 0.3379, 0.09074, 0.5147, 0.1067, 0.5443, 0.07971, 0.5563, 0.06532, 0.534, 0.3663, 0.3487, 0.3367, 0.3649, 0.3248, 0.3379, 0.3466, 0.3238, 0.0672, 0.4864, 0.09074, 0.5147, 0.06532, 0.534, 0.04357, 0.5142, 0.06836, 0.6923, 0.03766, 0.7142, 0.02143, 0.6804, 0.04847, 0.6667, 0.3941, 0.3248, 0.3663, 0.3487, 0.3466, 0.3238, 0.3661, 0.3013, 0.1892, 0.3277, 0.167, 0.2955, 0.2016, 0.2807, 0.2147, 0.3075, 0.09198, 0.6669, 0.06836, 0.6923, 0.04847, 0.6667, 0.06802, 0.6489, 0.3466, 0.3238, 0.3248, 0.3379, 0.3122, 0.3138, 0.3261, 0.3026, 0.04357, 0.5142, 0.06532, 0.534, 0.04405, 0.5547, 0.02735, 0.5441, 0.04847, 0.6667, 0.02143, 0.6804, 0.01443, 0.6471, 0.03301, 0.6414, 0.3661, 0.3013, 0.3466, 0.3238, 0.3261, 0.3026, 0.3361, 0.2863, 0.2147, 0.3075, 0.2016, 0.2807, 0.2344, 0.2737, 0.24, 0.2921, 0.06802, 0.6489, 0.04847, 0.6667, 0.03301, 0.6414, 0.04728, 0.6307, 0.2325, 0.3269, 0.2147, 0.3075, 0.24, 0.2921, 0.2507, 0.3064, 0.08108, 0.6275, 0.06802, 0.6489, 0.04728, 0.6307, 0.05687, 0.6167, 0.2539, 0.34, 0.2325, 0.3269, 0.2507, 0.3064, 0.2646, 0.3159, 0.08752, 0.604, 0.08108, 0.6275, 0.05687, 0.6167, 0.06148, 0.6009, 0.2773, 0.3463, 0.2539, 0.34, 0.2646, 0.3159, 0.2803, 0.3204, 0.08683, 0.5799, 0.08752, 0.604, 0.06148, 0.6009, 0.0609, 0.5845, 0.3015, 0.3454, 0.2773, 0.3463, 0.2803, 0.3204, 0.2966, 0.3197, 0.07971, 0.5563, 0.08683, 0.5799, 0.0609, 0.5845, 0.05509, 0.5686, 0.3248, 0.3379, 0.3015, 0.3454, 0.2966, 0.3197, 0.3122, 0.3138, 0.06532, 0.534, 0.07971, 0.5563, 0.05509, 0.5686, 0.04405, 0.5547, 0.2966, 0.3197, 0.2803, 0.3204, 0.286, 0.2737, 0.05509, 0.5686, 0.0609, 0.5845, 0.01443, 0.595, 0.3122, 0.3138, 0.2966, 0.3197, 0.286, 0.2737, 0.04405, 0.5547, 0.05509, 0.5686, 0.01443, 0.595, 0.3261, 0.3026, 0.3122, 0.3138, 0.286, 0.2737, 0.02735, 0.5441, 0.04405, 0.5547, 0.01443, 0.595, 0.03301, 0.6414, 0.01443, 0.6471, 0.01443, 0.595, 0.3361, 0.2863, 0.3261, 0.3026, 0.286, 0.2737, 0.24, 0.2921, 0.2344, 0.2737, 0.286, 0.2737, 0.04728, 0.6307, 0.03301, 0.6414, 0.01443, 0.595, 0.2507, 0.3064, 0.24, 0.2921, 0.286, 0.2737, 0.05687, 0.6167, 0.04728, 0.6307, 0.01443, 0.595, 0.2646, 0.3159, 0.2507, 0.3064, 0.286, 0.2737, 0.06148, 0.6009, 0.05687, 0.6167, 0.01443, 0.595, 0.2803, 0.3204, 0.2646, 0.3159, 0.286, 0.2737, 0.0609, 0.5845, 0.06148, 0.6009, 0.01443, 0.595, 0.1657, 0.3506, 0.1975, 0.3771, 0.1874, 0.3928, 0.1521, 0.3649, 0.1175, 0.6841, 0.136, 0.6485, 0.1541, 0.6552, 0.1332, 0.6948, 0.1975, 0.3771, 0.2334, 0.3949, 0.2269, 0.4131, 0.1874, 0.3928, 0.136, 0.6485, 0.1454, 0.6101, 0.1635, 0.612, 0.1541, 0.6552, 0.2334, 0.3949, 0.2718, 0.4037, 0.2702, 0.4221, 0.2269, 0.4131, 0.1454, 0.6101, 0.1443, 0.571, 0.163, 0.5683, 0.1635, 0.612, 0.2718, 0.4037, 0.3104, 0.4027, 0.3129, 0.4204, 0.2702, 0.4221, 0.1443, 0.571, 0.1344, 0.5331, 0.1514, 0.5265, 0.163, 0.5683, 0.3104, 0.4027, 0.3478, 0.3924, 0.3544, 0.4099, 0.3129, 0.4204, 0.1344, 0.5331, 0.1168, 0.498, 0.1323, 0.4889, 0.1514, 0.5265, 0.3478, 0.3924, 0.3829, 0.3749, 0.3924, 0.3905, 0.3544, 0.4099, 0.1168, 0.498, 0.09332, 0.4646, 0.1088, 0.4539, 0.1323, 0.4889, 0.05823, 0.7437, 0.091, 0.7154, 0.1046, 0.7288, 0.07133, 0.7584, 0.3829, 0.3749, 0.4168, 0.3506, 0.4276, 0.3662, 0.3924, 0.3905, 0.1363, 0.3165, 0.1657, 0.3506, 0.1521, 0.3649, 0.1207, 0.3303, 0.091, 0.7154, 0.1175, 0.6841, 0.1332, 0.6948, 0.1046, 0.7288, 0.5421, 0.8239, 0.511, 0.8554, 0.5124, 0.823, 0.5428, 0.8872, 0.5429, 0.9424, 0.5177, 0.9434, 0.5121, 0.8882, 0.5414, 0.7895, 0.5421, 0.8239, 0.5124, 0.823, 0.5157, 0.7889, 0.5424, 0.8553, 0.5428, 0.8872, 0.511, 0.8554, 0.5121, 0.8882, 0.5177, 0.9434, 0.4758, 0.9465, 0.4763, 0.8912, 0.5674, 0.7873, 0.6039, 0.8173, 0.5721, 0.8223, 0.511, 0.8554, 0.5121, 0.8882, 0.4763, 0.8912, 0.477, 0.8556, 0.5124, 0.823, 0.511, 0.8554, 0.477, 0.8556, 0.4803, 0.8192, 0.7366, 0.822, 0.7323, 0.7873, 0.7682, 0.8172, 0.7731, 0.8535, 0.7741, 0.8898, 0.7378, 0.8872, 0.7381, 0.8543, 0.7682, 0.8172, 0.7731, 0.8535, 0.7381, 0.8543, 0.7366, 0.822, 0.7741, 0.8898, 0.7752, 0.9459, 0.7325, 0.9431, 0.7378, 0.8872, 0.7366, 0.822, 0.7381, 0.8543, 0.7067, 0.8232, 0.7378, 0.8872, 0.7325, 0.9431, 0.7071, 0.9418, 0.7071, 0.8866, 0.7323, 0.7873, 0.7366, 0.822, 0.7067, 0.8232, 0.7065, 0.7892, 0.7381, 0.8543, 0.7378, 0.8872, 0.7071, 0.8866, 0.7067, 0.8232, 0.7068, 0.8547, 0.6753, 0.8548, 0.7071, 0.8866, 0.7071, 0.9418, 0.6819, 0.9428, 0.6763, 0.8876, 0.7065, 0.7892, 0.7067, 0.8232, 0.6768, 0.8223, 0.6807, 0.7874, 0.7068, 0.8547, 0.7071, 0.8866, 0.6753, 0.8548, 0.6807, 0.7874, 0.6768, 0.8223, 0.6444, 0.8183, 0.6753, 0.8548, 0.6763, 0.8876, 0.6405, 0.8906, 0.6411, 0.8549, 0.6768, 0.8223, 0.6753, 0.8548, 0.6411, 0.8549, 0.6444, 0.8183, 0.6763, 0.8876, 0.6819, 0.9428, 0.64, 0.9459, 0.6405, 0.8906, 0.6039, 0.8173, 0.6089, 0.8538, 0.5738, 0.8548, 0.5721, 0.8223, 0.61, 0.8902, 0.6111, 0.9465, 0.5684, 0.9437, 0.5736, 0.8877, 0.6089, 0.8538, 0.61, 0.8902, 0.5736, 0.8877, 0.5738, 0.8548, 0.5721, 0.8223, 0.5738, 0.8548, 0.5421, 0.8239, 0.5736, 0.8877, 0.5684, 0.9437, 0.5429, 0.9424, 0.5428, 0.8872, 0.5674, 0.7873, 0.5721, 0.8223, 0.5421, 0.8239, 0.5414, 0.7895, 0.5738, 0.8548, 0.5428, 0.8872, 0.5424, 0.8553, 0.1724, 0.2401, 0.1207, 0.2267, 0.1207, 0.1389, 0.1724, 0.1254, 0.206, 0.2449, 0.1724, 0.2401, 0.1724, 0.1254, 0.206, 0.1207, 0.2399, 0.2401, 0.206, 0.2449, 0.206, 0.1207, 0.2399, 0.1254, 0.3756, 0.2401, 0.3315, 0.2401, 0.3315, 0.1254, 0.3756, 0.1254, 0.5157, 0.7889, 0.5124, 0.823, 0.4803, 0.8192, 0.284, 0.1254, 0.3077, 0.1207, 0.3077, 0.2449, 0.284, 0.2401, 0.3077, 0.1207, 0.3315, 0.1254, 0.3315, 0.2401, 0.3077, 0.2449, 0.2399, 0.2401, 0.2399, 0.1254, 0.284, 0.1254, 0.284, 0.2401, 0.3756, 0.1254, 0.4095, 0.1207, 0.4095, 0.2449, 0.3756, 0.2401, 0.4095, 0.1207, 0.4431, 0.1254, 0.4431, 0.2401, 0.4095, 0.2449, 0.4431, 0.1254, 0.4948, 0.1389, 0.4948, 0.2267, 0.4431, 0.2401, 0.511, 0.8554, 0.5428, 0.8872, 0.5121, 0.8882, 0.511, 0.8554, 0.5421, 0.8239, 0.5424, 0.8553, 0.5428, 0.8872, 0.5738, 0.8548, 0.5736, 0.8877, 0.5421, 0.8239, 0.5738, 0.8548, 0.5424, 0.8553, 0.7067, 0.8232, 0.7381, 0.8543, 0.7068, 0.8547, 0.6753, 0.8548, 0.7071, 0.8866, 0.6763, 0.8876, 0.6753, 0.8548, 0.6768, 0.8223, 0.7067, 0.8232, 0.7071, 0.8866, 0.7068, 0.8547, 0.7381, 0.8543])
me_bird_cam_mesh_001.materials.append(mat_cctv_cam_bird)
me_bird_cam_mesh_001.materials.append(mat_cctv_cam_bird_glass)
me_bird_cam_mesh_001.update()
me_bird_cam_mesh_002 = bpy.data.meshes.new('bird_cam_mesh.002')
me_bird_cam_mesh_002.from_pydata([(1.748, 4.221, 3.373), (-3.842e-08, 4.569, 3.373), (-1.748, 4.221, 3.373), (-3.231, 3.231, 3.373), (-4.221, 1.748, 3.373), (-4.569, -1.55e-07, 3.373), (-4.221, -1.748, 3.373), (-3.231, -3.231, 3.373), (-1.748, -4.221, 3.373), (-3.842e-08, -4.569, 3.373), (1.748, -4.221, 3.373), (3.231, -3.231, 3.373), (4.221, -1.748, 3.373), (4.569, -1.55e-07, 3.373), (4.221, 1.748, 3.373), (3.231, 3.231, 3.373), (0.2456, 2.807, 1.125), (1.305, 2.507, 1.125), (2.323, 1.803, 1.125), (-0.2456, -2.807, 1.125), (-1.305, -2.507, 1.125), (-2.323, -1.803, 1.125), (-3.231, -3.231, 1.125), (-4.221, -1.748, 1.125), (2.158, 1.811, -1.167), (1.255, 3.03, -1.167), (-3.518e-08, 3.28, -1.167), (1.2, 2.898, -1.619), (-3.499e-08, 3.136, -1.619), (-1.2, 2.898, -1.619), (-1.255, 3.03, -1.167), (2.319, -2.319, -1.167), (3.03, -1.255, -1.167), (3.28, -1.315e-07, -1.167), (3.03, 1.255, -1.167), (2.319, 2.319, -1.167), (-2.319, 2.319, -1.167), (-2.158, -1.811, -1.167), (2.218, 2.218, -1.619), (0.9416, 2.273, -2.513), (-3.781e-08, 2.46, -2.513), (1.74, 1.74, -2.513), (-0.9416, 2.273, -2.513), (-1.74, 1.74, -2.513), (-2.218, 2.218, -1.619), (2.218, -2.218, -1.619), (1.255, -3.03, -1.167), (2.898, -1.2, -1.619), (3.136, -1.338e-07, -1.619), (2.898, 1.2, -1.619), (-3.03, 1.255, -1.167), (-3.28, -1.315e-07, -1.167), (-3.03, -1.255, -1.167), (-2.319, -2.319, -1.167), (-1.255, -3.03, -1.167), (-3.518e-08, -3.28, -1.167), (0.6178, 1.492, -3.094), (-5.331e-08, 1.614, -3.094), (2.273, 0.9416, -2.513), (1.492, 0.6178, -3.094), (1.142, 1.142, -3.094), (-0.6178, 1.492, -3.094), (-1.492, 0.6178, -3.094), (-2.273, 0.9416, -2.513), (-2.898, 1.2, -1.619), (-1.142, 1.142, -3.094), (1.74, -1.74, -2.513), (1.2, -2.898, -1.619), (2.46, -1.402e-07, -2.513), (2.273, -0.9416, -2.513), (-3.136, -1.338e-07, -1.619), (-2.898, -1.2, -1.619), (-2.218, -2.218, -1.619), (-1.2, -2.898, -1.619), (-3.499e-08, -3.136, -1.619), (-3.621e-08, -1.443e-07, -3.37), (1.614, -1.478e-07, -3.094), (-1.614, -1.478e-07, -3.094), (-2.46, -1.402e-07, -2.513), (0.9416, -2.273, -2.513), (0.6178, -1.492, -3.094), (1.142, -1.142, -3.094), (1.492, -0.6178, -3.094), (-3.781e-08, -2.46, -2.513), (-2.273, -0.9416, -2.513), (-1.74, -1.74, -2.513), (-0.9416, -2.273, -2.513), (-5.331e-08, -1.614, -3.094), (-0.6178, -1.492, -3.094), (-1.142, -1.142, -3.094), (-1.492, -0.6178, -3.094), (1.748, 4.221, 1.08), (1.748, 4.221, 0.6859), (-3.842e-08, 4.569, 0.6859), (-3.842e-08, 4.569, 1.08), (-1.748, 4.221, 0.6859), (-1.748, 4.221, 1.08), (-3.231, 3.231, 1.08), (-4.221, 1.748, 1.08), (-4.569, -1.55e-07, 1.08), (-1.748, -4.221, 1.08), (-3.842e-08, -4.569, 1.08), (1.748, -4.221, 1.08), (3.231, -3.231, 1.08), (4.221, -1.748, 1.08), (4.569, -1.55e-07, 1.08), (4.221, 1.748, 1.08), (3.231, 3.231, 1.08), (3.231, 3.231, 0.6859), (-3.231, 3.231, 0.6859), (4.221, 1.748, 0.6859), (-4.221, 1.748, 0.6859), (4.569, -1.55e-07, 0.6859), (-4.569, -1.55e-07, 0.6859), (4.221, -1.748, 0.6859), (-4.221, -1.748, 0.6859), (3.231, -3.231, 0.6859), (-3.231, -3.231, 0.6859), (1.748, -4.221, 0.6859), (-1.748, -4.221, 0.6859), (-3.842e-08, -4.569, 0.6859)], [], [(0, 91, 94), (0, 94, 1), (94, 96, 2), (94, 2, 1), (2, 3, 4), (2, 4, 5), (2, 5, 6), (2, 6, 7), (2, 7, 8), (2, 8, 9), (2, 9, 10), (2, 10, 11), (2, 11, 12), (2, 12, 13), (2, 13, 14), (2, 14, 15), (2, 15, 0), (2, 0, 1), (15, 107, 91), (15, 91, 0), (91, 16, 94), (16, 97, 94), (97, 96, 94), (96, 97, 3), (96, 3, 2), (17, 16, 91), (107, 17, 91), (14, 106, 107), (14, 107, 15), (17, 18, 103), (17, 103, 19), (17, 19, 20), (17, 20, 21), (17, 21, 97), (17, 97, 16), (21, 99, 97), (99, 98, 97), (98, 4, 3), (98, 3, 97), (107, 18, 17), (106, 18, 107), (13, 105, 106), (13, 106, 14), (22, 23, 21), (23, 99, 21), (20, 22, 21), (5, 4, 98), (5, 98, 99), (23, 6, 5), (23, 5, 99), (106, 105, 18), (105, 103, 18), (12, 104, 105), (12, 105, 13), (7, 6, 23), (7, 23, 22), (20, 100, 22), (100, 8, 7), (100, 7, 22), (19, 100, 20), (104, 103, 105), (104, 12, 11), (104, 11, 103), (11, 10, 102), (11, 102, 103), (102, 101, 103), (101, 19, 103), (19, 101, 100), (101, 9, 8), (101, 8, 100), (10, 9, 101), (10, 101, 102), (24, 25, 26), (25, 27, 26), (27, 28, 26), (28, 29, 26), (29, 30, 26), (30, 24, 26), (31, 32, 24), (32, 33, 24), (33, 34, 24), (34, 35, 24), (35, 25, 24), (30, 36, 24), (36, 37, 24), (37, 31, 24), (35, 38, 25), (38, 27, 25), (39, 40, 27), (40, 28, 27), (38, 41, 27), (41, 39, 27), (40, 29, 28), (42, 43, 29), (43, 44, 29), (44, 30, 29), (40, 42, 29), (44, 36, 30), (45, 32, 31), (37, 46, 31), (46, 45, 31), (45, 47, 32), (47, 33, 32), (48, 49, 33), (49, 34, 33), (47, 48, 33), (49, 38, 34), (38, 35, 34), (44, 50, 36), (50, 37, 36), (50, 51, 37), (51, 52, 37), (52, 53, 37), (53, 54, 37), (54, 55, 37), (55, 46, 37), (49, 41, 38), (56, 57, 39), (57, 40, 39), (41, 56, 39), (57, 42, 40), (49, 58, 41), (58, 59, 41), (59, 60, 41), (60, 56, 41), (61, 43, 42), (57, 61, 42), (62, 63, 43), (63, 64, 43), (64, 44, 43), (61, 65, 43), (65, 62, 43), (64, 50, 44), (66, 47, 45), (46, 67, 45), (67, 66, 45), (55, 67, 46), (68, 48, 47), (66, 69, 47), (69, 68, 47), (68, 49, 48), (68, 58, 49), (64, 51, 50), (70, 71, 51), (71, 52, 51), (64, 70, 51), (71, 72, 52), (72, 53, 52), (72, 54, 53), (73, 55, 54), (72, 73, 54), (73, 74, 55), (74, 67, 55), (60, 75, 56), (75, 57, 56), (75, 61, 57), (68, 76, 58), (76, 59, 58), (76, 75, 59), (75, 60, 59), (75, 65, 61), (77, 63, 62), (65, 75, 62), (75, 77, 62), (78, 64, 63), (77, 78, 63), (78, 70, 64), (67, 79, 66), (79, 80, 66), (80, 81, 66), (81, 82, 66), (82, 69, 66), (74, 83, 67), (83, 79, 67), (69, 76, 68), (82, 76, 69), (78, 71, 70), (78, 84, 71), (84, 85, 71), (85, 72, 71), (85, 73, 72), (86, 83, 73), (83, 74, 73), (85, 86, 73), (87, 88, 75), (88, 89, 75), (89, 90, 75), (90, 77, 75), (76, 82, 75), (82, 81, 75), (81, 80, 75), (80, 87, 75), (90, 84, 77), (84, 78, 77), (83, 87, 79), (87, 80, 79), (86, 87, 83), (90, 85, 84), (90, 89, 85), (89, 88, 85), (88, 86, 85), (88, 87, 86), (91, 92, 93), (91, 93, 94), (93, 95, 96), (93, 96, 94), (96, 97, 98), (96, 98, 99), (96, 99, 23), (96, 23, 22), (96, 22, 100), (96, 100, 101), (96, 101, 102), (96, 102, 103), (96, 103, 104), (96, 104, 105), (96, 105, 106), (96, 106, 107), (96, 107, 91), (96, 91, 94), (107, 108, 92), (107, 92, 91), (26, 95, 93), (92, 26, 93), (95, 109, 97), (95, 97, 96), (25, 26, 92), (108, 35, 92), (35, 25, 92), (106, 110, 108), (106, 108, 107), (25, 35, 34), (25, 34, 33), (25, 33, 32), (25, 32, 31), (25, 31, 46), (25, 46, 55), (25, 55, 54), (25, 54, 53), (25, 53, 52), (25, 52, 51), (25, 51, 50), (25, 50, 36), (25, 36, 30), (25, 30, 26), (30, 95, 26), (30, 36, 95), (36, 109, 95), (109, 111, 98), (109, 98, 97), (110, 35, 108), (110, 34, 35), (105, 112, 110), (105, 110, 106), (50, 111, 36), (111, 109, 36), (111, 113, 99), (111, 99, 98), (112, 33, 110), (33, 34, 110), (104, 114, 112), (104, 112, 105), (51, 111, 50), (51, 113, 111), (113, 115, 23), (113, 23, 99), (114, 33, 112), (114, 32, 33), (103, 116, 114), (103, 114, 104), (115, 113, 51), (52, 115, 51), (115, 117, 22), (115, 22, 23), (116, 31, 114), (31, 32, 114), (102, 118, 116), (102, 116, 103), (52, 53, 115), (53, 117, 115), (117, 119, 100), (117, 100, 22), (118, 31, 116), (118, 46, 31), (101, 120, 118), (101, 118, 102), (53, 119, 117), (54, 119, 53), (119, 120, 101), (119, 101, 100), (120, 55, 118), (55, 46, 118), (54, 55, 119), (55, 120, 119)])
me_bird_cam_mesh_002.polygons.foreach_set('use_smooth', [True] * 294)
me_bird_cam_mesh_002.materials.append(mat_phys)
me_bird_cam_mesh_002.update()
arm_armature = bpy.data.armatures.new('Armature')  # bones are not reproduced

# ---- objects
ob_armature = bpy.data.objects.new('Armature', arm_armature)
ob_cam = bpy.data.objects.new('cam', me_bird_cam_mesh)
ob_pod = bpy.data.objects.new('pod', me_bird_cam_mesh_001)
ob_pod_phys = bpy.data.objects.new('pod_phys', me_bird_cam_mesh_002)

# ---- transforms, parenting, visibility, modifiers, constraints
ob_armature.location = (0.0, 0.0, 0.0)
ob_armature.show_in_front = True
ob_cam.parent = ob_armature
ob_cam.matrix_parent_inverse = Matrix(((1.0, -0.0, 0.0, -3.842e-08), (-0.0, 1.0, -0.0, -1.55e-07), (0.0, -0.0, 1.0, 3.373), (-0.0, 0.0, -0.0, 1.0)))
ob_cam.location = (3.842e-08, 1.55e-07, -3.373)
ob_cam.scale = (4.569, 4.569, 4.569)
_vg = ob_cam.vertex_groups.new(name='Base')
_vg = ob_cam.vertex_groups.new(name='Rotary_X')
_vg = ob_cam.vertex_groups.new(name='Rotary_Y')
_vg.add([0, 1, 2, 3, 4, 5, 6, 7, 8, 9, 10, 11, 12, 13, 14, 15, 16, 17, 18, 19, 20, 21, 22, 23, 24, 25, 26, 27, 28, 29, 30, 31, 32, 33, 34, 35, 36, 37, 38, 39, 40, 41, 42, 43, 44, 45, 46, 47, 48, 49, 50, 51, 52, 53, 54, 55, 56, 57, 58, 59, 60, 61, 62, 63, 64, 65, 66, 67, 68, 69, 70, 71, 72, 73, 74, 75, 76, 77, 78, 79, 80, 81, 82, 83, 84, 85, 86, 87, 88, 89, 90, 91, 92, 93, 94, 95, 96, 97, 98, 99, 100, 101, 102, 103, 104, 105, 106, 107, 108, 109, 110, 111, 112, 113, 114, 115, 116, 117, 118, 119], 1.0, 'REPLACE')
_m = ob_cam.modifiers.new('Armature', 'ARMATURE')
_m.object = ob_armature
_m = ob_cam.modifiers.new('Auto Smooth', 'NODES')
_m.node_group = ng_auto_smooth
_gi = [s.identifier for s in ng_auto_smooth.interface.items_tree if s.item_type == 'SOCKET' and s.in_out == 'INPUT']
_m[_gi[1]] = 0.5236  # Angle
ob_pod.parent = ob_armature
ob_pod.matrix_parent_inverse = Matrix(((1.0, -0.0, 0.0, -3.842e-08), (-0.0, 1.0, -0.0, -1.55e-07), (0.0, -0.0, 1.0, 3.373), (-0.0, 0.0, -0.0, 1.0)))
ob_pod.location = (3.842e-08, 1.55e-07, -3.373)
ob_pod.scale = (4.569, 4.569, 4.569)
_vg = ob_pod.vertex_groups.new(name='Base')
_vg.add([0, 1, 2, 3, 4, 5, 6, 7, 8, 9, 10, 11, 12, 13, 14, 15, 16, 17, 18, 19, 20, 21, 22, 23, 24, 25, 26, 27, 28, 29, 30, 31, 32, 33, 34, 35, 36, 37, 38, 39, 40, 41, 42, 43, 44, 45, 46, 47, 48, 49, 50, 51, 52, 53, 54, 55, 56, 57, 58, 59, 60, 61, 62, 63, 64, 65, 66, 67, 68, 69, 70, 71, 72, 73, 74, 75, 76, 77, 78, 79, 80, 81, 82, 83, 84, 85, 86, 87, 88, 89, 90, 91, 92, 93, 94, 95, 96, 97, 98, 99, 100, 101, 102, 103, 104, 105, 106, 107, 108, 109, 110, 111, 112], 1.0, 'REPLACE')
_vg = ob_pod.vertex_groups.new(name='Rotary_X')
_vg.add([113, 114, 115, 116, 117, 118, 119, 120, 121, 122, 123, 124, 125, 126, 127, 128, 129, 130, 131, 132, 133, 134, 135, 136, 137, 138, 139, 140, 141, 142, 143, 144, 145, 146, 147, 148, 149, 150, 151, 152, 153, 154, 155, 156, 157, 158], 1.0, 'REPLACE')
_vg = ob_pod.vertex_groups.new(name='Rotary_Y')
_m = ob_pod.modifiers.new('Armature', 'ARMATURE')
_m.object = ob_armature
_m = ob_pod.modifiers.new('Auto Smooth', 'NODES')
_m.node_group = ng_auto_smooth
_gi = [s.identifier for s in ng_auto_smooth.interface.items_tree if s.item_type == 'SOCKET' and s.in_out == 'INPUT']
_m[_gi[1]] = 0.5236  # Angle
ob_pod_phys.parent = ob_armature
ob_pod_phys.matrix_parent_inverse = Matrix(((1.0, -0.0, 0.0, -3.842e-08), (-0.0, 1.0, -0.0, -1.55e-07), (0.0, -0.0, 1.0, 3.373), (-0.0, 0.0, -0.0, 1.0)))
ob_pod_phys.location = (3.842e-08, 1.55e-07, -3.373)
_vg = ob_pod_phys.vertex_groups.new(name='Base')
_vg = ob_pod_phys.vertex_groups.new(name='Rotary_X')
_vg = ob_pod_phys.vertex_groups.new(name='Rotary_Y')

# ---- collection membership
col_cctv_camera.objects.link(ob_armature)
col_cexist.objects.link(ob_cam)
col_pexist.objects.link(ob_pod)
col_pod_phys.objects.link(ob_pod_phys)

# ---- scene / render settings (as saved in the file)
scene.frame_start = 1; scene.frame_end = 250; scene.frame_set(0)
scene.render.engine = 'CYCLES'
scene.cycles.sampling_pattern = 'TABULATED_SOBOL'
scene.cycles.bake_type = 'DIFFUSE'
scene.view_settings.view_transform = 'Filmic'
bpy.context.view_layer.update()

# ---- added for rendering (the .blend has no active camera and no usable light): camera, sun
cam_auto = bpy.data.cameras.new('AutoCamera')
cam_auto.lens = 50.0
cam_auto.sensor_width = 36.0
cam_auto.clip_end = 1000.0
ob_auto_camera = bpy.data.objects.new('AutoCamera', cam_auto)
scene.collection.objects.link(ob_auto_camera)
ob_auto_camera.location = (13.4857, -16.1829, 10.7899)
ob_auto_camera.rotation_euler = (1.09748, -7.21219e-08, 0.694738)
scene.camera = ob_auto_camera
light_auto_sun = bpy.data.lights.new('AutoSun', 'SUN')
light_auto_sun.energy = 3.0
light_auto_sun.angle = 0.0523599
ob_auto_sun = bpy.data.objects.new('AutoSun', light_auto_sun)
scene.collection.objects.link(ob_auto_sun)
ob_auto_sun.rotation_euler = (0.872665, 0.174533, 0.523599)
bpy.context.view_layer.update()
